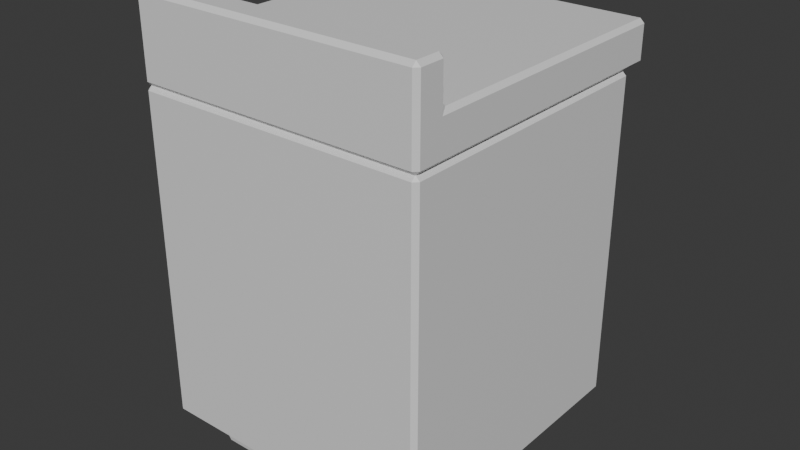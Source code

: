 # Source: basic-counter-v1.blend  (saved by Blender 4.1.24; exported with 4.5.12 LTS)
import bpy
from mathutils import Matrix  # noqa: F401  (used for matrix-valued properties, if any)

bpy.ops.wm.read_factory_settings(use_empty=True)
scene = bpy.context.scene
scene.name = 'Scene'

# ---- collections
col_collection = bpy.data.collections.new('Collection'); scene.collection.children.link(col_collection)

# ---- materials (node trees are filled in below, after node groups)
mat_material = bpy.data.materials.new('Material')
mat_material.alpha_threshold = 0.0
mat_material.use_transparent_shadow = False
mat_material.roughness = 0.5
mat_material.line_color = (0.0, 0.0, 0.0, 1.0)

# ---- material node trees
mat_material.use_nodes = True; mat_material.node_tree.nodes.clear()
_N = mat_material.node_tree.nodes; _L = mat_material.node_tree.links
n0 = _N.new('ShaderNodeOutputMaterial'); n0.name = 'Material Output'; n0.location = (300, 300)
n1 = _N.new('ShaderNodeBsdfPrincipled'); n1.name = 'Principled BSDF'; n1.location = (10, 300)
n1.inputs[3].default_value = 1.45
_L.new(n1.outputs[0], n0.inputs[0])
n0.is_active_output = True

# ---- world
world_world = bpy.data.worlds.new('World'); scene.world = world_world
world_world.use_nodes = True; world_world.node_tree.nodes.clear()
_N = world_world.node_tree.nodes; _L = world_world.node_tree.links
n0 = _N.new('ShaderNodeOutputWorld'); n0.name = 'World Output'; n0.location = (300, 300)
n1 = _N.new('ShaderNodeBackground'); n1.name = 'Background'; n1.location = (10, 300)
n1.inputs[0].default_value = (0.05088, 0.05088, 0.05088, 1.0)
_L.new(n1.outputs[0], n0.inputs[0])
n0.is_active_output = True
world_world.color = (0.05088, 0.05088, 0.05088)
world_world.use_sun_shadow = False
world_world.sun_shadow_jitter_overblur = 0.0

# ---- meshes
me_cube = bpy.data.meshes.new('Cube')
me_cube.from_pydata([(0.35, 0.35, 0.4), (0.35, 0.35, -0.4), (0.35, -0.35, 0.4), (0.35, -0.35, -0.4), (-0.35, 0.35, 0.4), (-0.35, 0.35, -0.4), (-0.35, -0.35, 0.4), (-0.35, -0.35, -0.4)], [], [(0, 4, 6, 2), (3, 2, 6, 7), (7, 6, 4, 5), (5, 1, 3, 7), (1, 0, 2, 3), (5, 4, 0, 1)])
_uv = me_cube.uv_layers.new(name='UVMap')
_uv.uv.foreach_set('vector', [0.625, 0.5, 0.875, 0.5, 0.875, 0.75, 0.625, 0.75, 0.375, 0.75, 0.625, 0.75, 0.625, 1.0, 0.375, 1.0, 0.375, 0.0, 0.625, 0.0, 0.625, 0.25, 0.375, 0.25, 0.125, 0.5, 0.375, 0.5, 0.375, 0.75, 0.125, 0.75, 0.375, 0.5, 0.625, 0.5, 0.625, 0.75, 0.375, 0.75, 0.375, 0.25, 0.625, 0.25, 0.625, 0.5, 0.375, 0.5])
me_cube.materials.append(mat_material)
me_cube.use_mirror_vertex_groups = False
me_cube.update()
me_cube_001 = bpy.data.meshes.new('Cube.001')
me_cube_001.from_pydata([(0.35, 0.35, -0.05), (0.35, 0.35, 0.05), (0.35, -0.35, -0.05), (0.35, -0.35, 0.05), (-0.35, 0.35, -0.05), (-0.35, 0.35, 0.05), (-0.35, -0.35, -0.05), (-0.35, -0.35, 0.05), (-0.35, -0.2719, 0.05), (0.35, -0.2719, -0.05), (-0.35, -0.2719, -0.05), (0.35, -0.2719, 0.05), (-0.35, -0.2719, 0.15), (-0.35, -0.35, 0.15), (0.35, -0.35, 0.15), (0.35, -0.2719, 0.15), (0.35, 0.4068, 0.05), (-0.35, 0.4068, 0.05), (0.35, 0.4068, -0.05), (-0.35, 0.4068, -0.05)], [], [(9, 10, 6, 2), (3, 2, 6, 7), (8, 10, 4, 5), (3, 7, 13, 14), (11, 9, 2, 3), (1, 5, 17, 16), (1, 0, 9, 11), (5, 1, 11, 8), (7, 6, 10, 8), (0, 4, 10, 9), (12, 15, 14, 13), (8, 11, 15, 12), (11, 3, 14, 15), (7, 8, 12, 13), (17, 19, 18, 16), (4, 0, 18, 19), (0, 1, 16, 18), (5, 4, 19, 17)])
_uv = me_cube_001.uv_layers.new(name='UVMap')
_uv.uv.foreach_set('vector', [0.625, 0.7221, 0.875, 0.7221, 0.875, 0.75, 0.625, 0.75, 0.375, 0.75, 0.625, 0.75, 0.625, 1.0, 0.375, 1.0, 0.375, 0.02788, 0.625, 0.02788, 0.625, 0.25, 0.375, 0.25, 0.375, 0.75, 0.375, 1.0, 0.375, 1.0, 0.375, 0.75, 0.375, 0.7221, 0.625, 0.7221, 0.625, 0.75, 0.375, 0.75, 0.375, 0.5, 0.125, 0.5, 0.125, 0.5, 0.375, 0.5, 0.375, 0.5, 0.625, 0.5, 0.625, 0.7221, 0.375, 0.7221, 0.125, 0.5, 0.375, 0.5, 0.375, 0.7221, 0.125, 0.7221, 0.375, 0.0, 0.625, 0.0, 0.625, 0.02788, 0.375, 0.02788, 0.625, 0.5, 0.875, 0.5, 0.875, 0.7221, 0.625, 0.7221, 0.125, 0.7221, 0.375, 0.7221, 0.375, 0.75, 0.125, 0.75, 0.125, 0.7221, 0.375, 0.7221, 0.375, 0.7221, 0.125, 0.7221, 0.375, 0.7221, 0.375, 0.75, 0.375, 0.75, 0.375, 0.7221, 0.375, 0.0, 0.375, 0.02788, 0.375, 0.02788, 0.375, 0.0, 0.375, 0.25, 0.625, 0.25, 0.625, 0.5, 0.375, 0.5, 0.875, 0.5, 0.625, 0.5, 0.625, 0.5, 0.875, 0.5, 0.625, 0.5, 0.375, 0.5, 0.375, 0.5, 0.625, 0.5, 0.375, 0.25, 0.625, 0.25, 0.625, 0.25, 0.375, 0.25])
me_cube_001.materials.append(mat_material)
me_cube_001.use_mirror_vertex_groups = False
me_cube_001.update()
me_cube_002 = bpy.data.meshes.new('Cube.002')
me_cube_002.from_pydata([(-0.2746, -0.2745, -0.06977), (-0.3094, -0.3036, 0.06977), (-0.2746, 0.2745, -0.06977), (-0.3094, 0.3036, 0.06977), (0.2746, -0.2745, -0.06977), (0.3094, -0.3036, 0.06977), (0.2746, 0.2745, -0.06977), (0.3094, 0.3036, 0.06977)], [], [(0, 1, 3, 2), (2, 3, 7, 6), (6, 7, 5, 4), (4, 5, 1, 0), (2, 6, 4, 0), (7, 3, 1, 5)])
_uv = me_cube_002.uv_layers.new(name='UVMap')
_uv.uv.foreach_set('vector', [0.375, 0.0, 0.625, 0.0, 0.625, 0.25, 0.375, 0.25, 0.375, 0.25, 0.625, 0.25, 0.625, 0.5, 0.375, 0.5, 0.375, 0.5, 0.625, 0.5, 0.625, 0.75, 0.375, 0.75, 0.375, 0.75, 0.625, 0.75, 0.625, 1.0, 0.375, 1.0, 0.125, 0.5, 0.375, 0.5, 0.375, 0.75, 0.125, 0.75, 0.625, 0.5, 0.875, 0.5, 0.875, 0.75, 0.625, 0.75])
me_cube_002.update()

# ---- objects
ob_cube = bpy.data.objects.new('Cube', me_cube)
ob_cube_001 = bpy.data.objects.new('Cube.001', me_cube_001)
ob_cube_002 = bpy.data.objects.new('Cube.002', me_cube_002)

# ---- transforms, parenting, visibility, modifiers, constraints
ob_cube.location = (0.0, 0.0, 0.4991)
ob_cube.lock_rotations_4d = False
ob_cube.empty_display_type = 'ARROWS'
ob_cube.lineart.crease_threshold = 0.0
_m = ob_cube.modifiers.new('Bevel', 'BEVEL')
_m.width = 0.01
_m.width_pct = 0.01
ob_cube_001.location = (0.0, 0.0, 0.9479)
ob_cube_001.lock_rotations_4d = False
ob_cube_001.empty_display_type = 'ARROWS'
ob_cube_001.lineart.crease_threshold = 0.0
_m = ob_cube_001.modifiers.new('Bevel', 'BEVEL')
_m.width = 0.01
_m.width_pct = 0.01
ob_cube_002.location = (0.0009047, 0.0, 0.07165)
_m = ob_cube_002.modifiers.new('Bevel', 'BEVEL')
_m.width = 0.01
_m.width_pct = 0.01

# ---- collection membership
col_collection.objects.link(ob_cube)
col_collection.objects.link(ob_cube_001)
col_collection.objects.link(ob_cube_002)

# ---- scene / render settings (as saved in the file)
scene.frame_start = 1; scene.frame_end = 250; scene.frame_set(1)
scene.render.engine = 'BLENDER_EEVEE_NEXT'
scene.cycles.sampling_pattern = 'TABULATED_SOBOL'
scene.eevee.ray_tracing_options.trace_max_roughness = 0.0
bpy.context.view_layer.update()

# ---- added for rendering (the .blend has no active camera and no usable light): camera, sun
cam_auto = bpy.data.cameras.new('AutoCamera')
cam_auto.lens = 50.0
cam_auto.sensor_width = 36.0
cam_auto.clip_end = 1000.0
ob_auto_camera = bpy.data.objects.new('AutoCamera', cam_auto)
scene.collection.objects.link(ob_auto_camera)
ob_auto_camera.location = (1.39213, -1.64216, 1.66359)
ob_auto_camera.rotation_euler = (1.09748, -7.21219e-08, 0.694738)
scene.camera = ob_auto_camera
light_auto_sun = bpy.data.lights.new('AutoSun', 'SUN')
light_auto_sun.energy = 3.0
light_auto_sun.angle = 0.0523599
ob_auto_sun = bpy.data.objects.new('AutoSun', light_auto_sun)
scene.collection.objects.link(ob_auto_sun)
ob_auto_sun.rotation_euler = (0.872665, 0.174533, 0.523599)
bpy.context.view_layer.update()
